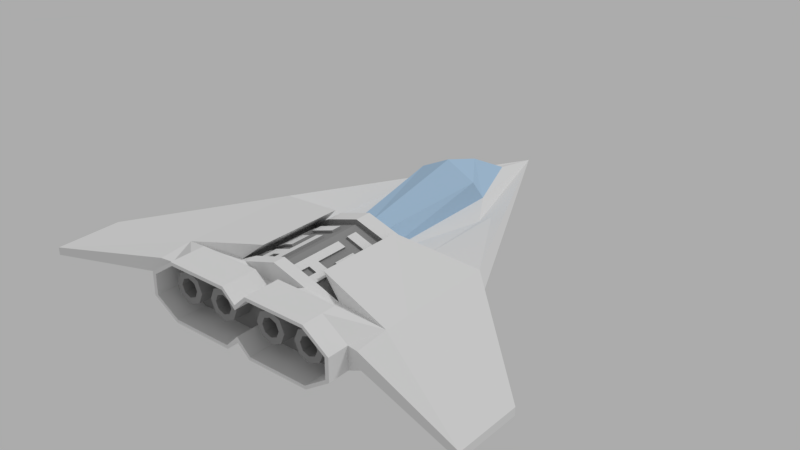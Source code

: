 # Source: Ship.blend  (saved by Blender 2.77.0; exported with 4.5.12 LTS)
import bpy
from mathutils import Matrix  # noqa: F401  (used for matrix-valued properties, if any)

bpy.ops.wm.read_factory_settings(use_empty=True)
scene = bpy.context.scene
scene.name = 'Scene'

# ---- collections
col_collection_1 = bpy.data.collections.new('Collection 1'); scene.collection.children.link(col_collection_1)

# ---- materials (node trees are filled in below, after node groups)
mat_ship = bpy.data.materials.new('Ship')
mat_ship.alpha_threshold = 0.0
mat_ship.roughness = 0.5
mat_cockpit = bpy.data.materials.new('Cockpit')
mat_cockpit.alpha_threshold = 0.0
mat_cockpit.diffuse_color = (0.4397, 0.6172, 0.7991, 1.0)
mat_cockpit.roughness = 0.5
mat_gray = bpy.data.materials.new('Gray')
mat_gray.alpha_threshold = 0.0
mat_gray.diffuse_color = (0.3095, 0.3095, 0.3095, 1.0)
mat_gray.roughness = 0.5

# ---- material node trees
mat_ship.use_nodes = True; mat_ship.node_tree.nodes.clear()
_N = mat_ship.node_tree.nodes; _L = mat_ship.node_tree.links
n0 = _N.new('ShaderNodeOutputMaterial'); n0.name = 'Material Output'; n0.location = (300, 300)
n1 = _N.new('ShaderNodeBsdfDiffuse'); n1.name = 'Diffuse BSDF'; n1.location = (10, 300)
_L.new(n1.outputs[0], n0.inputs[0])
n0.is_active_output = True
mat_cockpit.use_nodes = True; mat_cockpit.node_tree.nodes.clear()
_N = mat_cockpit.node_tree.nodes; _L = mat_cockpit.node_tree.links
n0 = _N.new('ShaderNodeOutputMaterial'); n0.name = 'Material Output'; n0.location = (300, 300)
n1 = _N.new('ShaderNodeBsdfDiffuse'); n1.name = 'Diffuse BSDF'; n1.location = (10, 300)
n1.inputs[0].default_value = (0.4394, 0.6143, 0.8, 1.0)
_L.new(n1.outputs[0], n0.inputs[0])
n0.is_active_output = True
mat_gray.use_nodes = True; mat_gray.node_tree.nodes.clear()
_N = mat_gray.node_tree.nodes; _L = mat_gray.node_tree.links
n0 = _N.new('ShaderNodeOutputMaterial'); n0.name = 'Material Output'; n0.location = (300, 300)
n1 = _N.new('ShaderNodeBsdfDiffuse'); n1.name = 'Diffuse BSDF'; n1.location = (10, 300)
n1.inputs[0].default_value = (0.3078, 0.3078, 0.3078, 1.0)
_L.new(n1.outputs[0], n0.inputs[0])
n0.is_active_output = True

# ---- world
world_world = bpy.data.worlds.new('World'); scene.world = world_world
world_world.color = (0.4109, 0.4109, 0.4109)
world_world.use_sun_shadow = False
world_world.sun_shadow_jitter_overblur = 0.0
world_world.cycles.sampling_method = 'MANUAL'

# ---- lights
light_sun = bpy.data.lights.new('Sun', 'SUN')
light_sun.transmission_factor = 0.0
light_sun.angle = 0.1993
light_sun.energy = 1.0
light_sun.shadow_buffer_clip_start = 0.5
light_sun.shadow_soft_size = 0.1
light_sun.shadow_cascade_max_distance = 1000.0

# ---- meshes
me_plane = bpy.data.meshes.new('Plane')
me_plane.from_pydata([(0.3075, -0.8828, 0.1134), (0.9323, -1.0, -0.0344), (0.0, 0.7234, 0.0), (0.9323, -0.7292, -0.0344), (0.458, -0.262, 0.05253), (0.0, -0.7581, -0.1217), (0.9323, -1.0, -0.0656), (0.46, -0.8937, 0.04246), (0.9323, -0.7292, -0.0656), (0.478, -0.262, -0.03115), (0.4753, -0.7579, -0.02121), (0.4601, -0.7579, 0.05369), (0.4753, -0.8937, -0.02123), (0.09409, -0.3436, 0.02129), (7.925e-18, 0.5233, 0.03569), (0.4123, -0.8828, 0.0384), (0.4123, -0.8828, -0.05393), (0.3075, -0.8807, -0.1267), (0.3075, -0.971, 0.1134), (0.0, -0.8811, -0.07863), (0.05209, -0.8828, 0.1134), (0.0, -0.8824, 0.06301), (0.05209, -0.8807, -0.1267), (0.4123, -0.971, 0.0384), (0.4123, -0.971, -0.05393), (0.3075, -0.9688, -0.1267), (0.0, -0.9692, -0.07863), (0.05209, -0.971, 0.1134), (0.0, -0.9705, 0.06301), (0.05209, -0.9688, -0.1267), (0.3039, -0.971, 0.09994), (0.3967, -0.971, 0.03331), (0.3967, -0.971, -0.04873), (0.3039, -0.9688, -0.1134), (0.0, -0.9692, -0.05695), (0.05581, -0.971, 0.09994), (0.0, -0.9705, 0.04447), (0.05581, -0.9688, -0.1134), (0.3039, -0.8473, 0.09994), (0.3967, -0.8473, 0.03331), (0.3967, -0.8473, -0.04873), (0.3039, -0.8451, -0.1134), (0.0, -0.8455, -0.05695), (0.05581, -0.8473, 0.09994), (0.0, -0.8468, 0.04447), (0.05581, -0.8451, -0.1134), (0.2814, -0.8474, 0.0629), (0.2369, -0.8474, 0.04448), (0.2185, -0.8474, -2.749e-09), (0.2369, -0.8474, -0.04448), (0.2814, -0.8474, -0.0629), (0.3259, -0.8474, -0.04448), (0.3443, -0.8474, 7.501e-10), (0.3259, -0.8474, 0.04448), (0.1111, -0.8474, 0.0629), (0.0666, -0.8474, 0.04448), (0.04818, -0.8474, -2.749e-09), (0.0666, -0.8474, -0.04448), (0.1111, -0.8474, -0.0629), (0.1556, -0.8474, -0.04448), (0.174, -0.8474, 7.501e-10), (0.1556, -0.8474, 0.04448), (0.2805, -0.7579, -0.1442), (0.3758, -0.7579, -0.08978), (0.1111, -0.9224, 0.0629), (0.0666, -0.9224, 0.04448), (0.04818, -0.9224, -2.749e-09), (0.0666, -0.9224, -0.04448), (0.1111, -0.9224, -0.0629), (0.1556, -0.9224, -0.04448), (0.174, -0.9224, 7.501e-10), (0.1556, -0.9224, 0.04448), (0.2814, -0.9224, 0.0629), (0.2369, -0.9224, 0.04448), (0.2185, -0.9224, -2.749e-09), (0.2369, -0.9224, -0.04448), (0.2814, -0.9224, -0.0629), (0.3259, -0.9224, -0.04448), (0.3443, -0.9224, 7.501e-10), (0.3259, -0.9224, 0.04448), (0.1111, -0.9224, 0.03774), (0.08439, -0.9224, 0.02669), (0.07334, -0.9224, -1.65e-09), (0.08439, -0.9224, -0.02669), (0.1111, -0.9224, -0.03774), (0.1378, -0.9224, -0.02669), (0.1488, -0.9224, 4.5e-10), (0.1378, -0.9224, 0.02669), (0.1111, -0.7724, 0.03774), (0.08439, -0.7724, 0.02669), (0.07334, -0.7724, -1.65e-09), (0.08439, -0.7724, -0.02669), (0.1111, -0.7724, -0.03774), (0.1378, -0.7724, -0.02669), (0.1488, -0.7724, 4.5e-10), (0.1378, -0.7724, 0.02669), (0.2814, -0.9224, 0.03774), (0.2547, -0.9224, 0.02669), (0.2437, -0.9224, -1.65e-09), (0.2547, -0.9224, -0.02669), (0.2814, -0.9224, -0.03774), (0.3081, -0.9224, -0.02669), (0.3191, -0.9224, 4.5e-10), (0.3081, -0.9224, 0.02669), (0.2814, -0.7724, 0.03774), (0.2547, -0.7724, 0.02669), (0.2437, -0.7724, -1.65e-09), (0.2547, -0.7724, -0.02669), (0.2814, -0.7724, -0.03774), (0.3081, -0.7724, -0.02669), (0.3191, -0.7724, 4.5e-10), (0.3081, -0.7724, 0.02669), (1.37e-17, 0.1512, 0.1958), (-1.812e-34, -0.31, 0.1031), (0.1268, 0.2125, 0.04861), (0.1966, 0.09455, 0.01363), (0.217, 0.1461, 0.0204), (0.06425, -0.3082, 0.09006), (0.1223, 0.1512, 0.1342), (-1.164e-10, 0.3248, 0.1408), (-1.164e-10, -0.31, 0.1428), (0.1389, -0.31, 0.09874), (0.2288, -0.3028, 0.03174), (-1.164e-10, -0.7885, 0.1428), (0.1389, -0.7885, 0.09874), (0.2283, -0.7813, 0.0557), (0.3075, -0.8226, 0.1134), (0.05209, -0.8226, 0.1134), (0.2429, -0.8226, 0.1134), (0.0, -0.8184, 0.06301), (0.1475, -0.8226, 0.1134), (-1.812e-34, -0.7885, 0.06345), (0.05209, -0.8226, 0.06234), (0.05245, -0.7885, 0.06408), (0.4594, -0.6562, 0.0533), (0.1389, -0.3792, 0.09874), (0.1389, -0.7383, 0.09874), (0.2285, -0.722, 0.04771), (0.2286, -0.363, 0.03973), (-1.164e-10, -0.3792, 0.1428), (-1.164e-10, -0.7383, 0.1428), (0.1306, -0.3793, 0.08051), (0.1306, -0.7384, 0.08051), (0.2201, -0.7221, 0.02948), (0.2203, -0.3631, 0.02149), (-1.164e-10, -0.3793, 0.1246), (-1.164e-10, -0.7384, 0.1246), (0.0685, -0.7384, 0.112), (0.2202, -0.5426, 0.02549), (-1.164e-10, -0.5589, 0.1246), (0.1306, -0.6486, 0.08051), (0.2202, -0.4528, 0.02349), (-1.164e-10, -0.6486, 0.1246), (0.0653, -0.3793, 0.1026), (0.0653, -0.7384, 0.1026), (0.1754, -0.3712, 0.051), (0.1754, -0.7303, 0.05499), (0.1306, -0.4691, 0.08051), (0.2202, -0.6324, 0.02749), (-1.164e-10, -0.4691, 0.1246), (0.03585, -0.7384, 0.1231), (0.0653, -0.5589, 0.1026), (0.0653, -0.4691, 0.1026), (0.1012, -0.7384, 0.101), (0.1754, -0.6405, 0.054), (0.0653, -0.6486, 0.1026), (0.1306, -0.6935, 0.08051), (0.2203, -0.4079, 0.02249), (-1.164e-10, -0.6935, 0.1246), (0.09795, -0.3793, 0.09153), (0.09795, -0.7384, 0.09153), (0.1979, -0.3671, 0.03625), (0.1978, -0.7262, 0.04224), (0.1306, -0.514, 0.08051), (0.2202, -0.5875, 0.02649), (-1.164e-10, -0.514, 0.1246), (0.1978, -0.5467, 0.03924), (0.09795, -0.5589, 0.09153), (0.1306, -0.6038, 0.08051), (0.2202, -0.4977, 0.02449), (-1.164e-10, -0.6038, 0.1246), (0.03265, -0.3793, 0.1136), (0.03265, -0.7384, 0.1136), (0.153, -0.3753, 0.06575), (0.153, -0.7343, 0.06775), (0.1306, -0.4242, 0.08051), (0.2202, -0.6772, 0.02848), (-1.164e-10, -0.4242, 0.1246), (0.1338, -0.7384, 0.08998), (0.03265, -0.5589, 0.1136), (0.0653, -0.514, 0.1026), (0.0653, -0.4242, 0.1026), (0.09795, -0.4691, 0.09153), (0.03265, -0.4691, 0.1136), (0.1338, -0.6935, 0.08998), (0.1754, -0.4161, 0.0515), (0.1978, -0.4569, 0.03774), (0.153, -0.465, 0.06625), (0.1754, -0.6854, 0.05449), (0.1754, -0.5956, 0.0535), (0.1978, -0.6364, 0.04074), (0.153, -0.6446, 0.06725), (0.0653, -0.6935, 0.1026), (0.0653, -0.6038, 0.1026), (0.09795, -0.6486, 0.09153), (0.03265, -0.6486, 0.1136), (0.03265, -0.6038, 0.1136), (0.09795, -0.6038, 0.09153), (0.09795, -0.6935, 0.09153), (0.153, -0.5997, 0.067), (0.1978, -0.5916, 0.03999), (0.1978, -0.6813, 0.04149), (0.153, -0.4202, 0.066), (0.1978, -0.412, 0.037), (0.1978, -0.5018, 0.03849), (0.03265, -0.4242, 0.1136), (0.09795, -0.4242, 0.09153), (0.09795, -0.514, 0.09153), (0.03265, -0.514, 0.1136), (0.153, -0.5099, 0.0665), (0.153, -0.6895, 0.0675), (0.03265, -0.6935, 0.1136), (0.1338, -0.4242, 0.08998), (0.1338, -0.4691, 0.08998), (0.0685, -0.4242, 0.112), (0.0685, -0.4691, 0.112), (0.1012, -0.4691, 0.101), (0.03585, -0.4691, 0.1231), (0.03585, -0.4242, 0.1231), (0.1012, -0.4242, 0.101), (0.1356, -0.5139, 0.0892), (0.1356, -0.5588, 0.0892), (0.1029, -0.5588, 0.1002), (0.158, -0.5547, 0.07544), (0.1804, -0.5507, 0.06169), (0.1804, -0.5058, 0.06119), (0.1804, -0.416, 0.06019), (0.1804, -0.4609, 0.06069), (0.158, -0.465, 0.07494), (0.2028, -0.5466, 0.04793), (0.1356, -0.6037, 0.0892), (0.2028, -0.4568, 0.04643), (0.1803, -0.5956, 0.06219), (0.1029, -0.6037, 0.1002), (0.1579, -0.5996, 0.07569), (0.2027, -0.5915, 0.04868), (0.158, -0.4201, 0.07469), (0.2028, -0.412, 0.04569), (0.2028, -0.5017, 0.04718), (0.1029, -0.5139, 0.1002), (0.158, -0.5099, 0.07519), (0.03585, -0.5589, 0.1231), (0.0685, -0.5589, 0.112), (0.0685, -0.514, 0.112), (0.0685, -0.6935, 0.112), (0.0685, -0.6038, 0.112), (0.0685, -0.6486, 0.112), (0.1012, -0.6486, 0.101), (0.1338, -0.6486, 0.08998), (0.03585, -0.6486, 0.1231), (0.03585, -0.6038, 0.1231), (0.1012, -0.6935, 0.101), (0.03585, -0.514, 0.1231), (0.03585, -0.6935, 0.1231), (0.158, -0.6445, 0.07588), (0.1804, -0.6404, 0.06263), (0.1804, -0.6853, 0.06313), (0.2028, -0.6363, 0.04937), (0.2028, -0.6812, 0.05012), (0.158, -0.6894, 0.07613), (0.1412, -0.3373, 0.1188), (0.1414, -0.7006, 0.1243)], [], [(11, 15, 7), (11, 3, 134), (2, 14, 114, 115), (8, 6, 12, 10), (5, 9, 10, 63, 62), (2, 9, 5), (13, 122, 4, 2, 116, 115), (1, 7, 12, 6), (3, 1, 6, 8), (2, 4, 9), (4, 3, 8, 9), (10, 9, 8), (19, 22, 29, 26), (16, 63, 10, 12), (11, 7, 1, 3), (7, 15, 16, 12), (20, 21, 28, 27), (16, 15, 23, 24), (17, 25, 29, 22), (0, 20, 27, 18), (17, 16, 24, 25), (15, 0, 18, 23), (25, 33, 37, 29), (27, 28, 36, 35), (23, 18, 30, 31), (26, 29, 37, 34), (18, 27, 35, 30), (25, 24, 32, 33), (24, 23, 31, 32), (31, 30, 38, 39), (34, 37, 45, 42), (30, 35, 43, 38), (33, 32, 40, 41), (32, 31, 39, 40), (33, 41, 45, 37), (35, 36, 44, 43), (42, 45, 58, 57), (45, 41, 59, 58), (62, 63, 16, 17), (17, 22, 5, 62), (22, 19, 5), (48, 47, 61, 60), (49, 48, 60, 59), (49, 59, 41, 50), (41, 40, 51, 50), (40, 39, 52, 51), (47, 46, 54, 61), (43, 54, 46, 38), (46, 53, 38), (52, 39, 53), (38, 53, 39), (54, 43, 55), (55, 44, 56), (43, 44, 55), (44, 42, 57, 56), (61, 71, 70, 60), (59, 69, 68, 58), (56, 57, 67, 66), (54, 55, 65, 64), (54, 64, 71, 61), (60, 70, 69, 59), (57, 58, 68, 67), (56, 66, 65, 55), (51, 52, 78, 77), (50, 76, 75, 49), (48, 74, 73, 47), (52, 53, 79, 78), (50, 51, 77, 76), (49, 75, 74, 48), (47, 73, 72, 46), (53, 46, 72, 79), (64, 65, 81, 80), (64, 80, 87, 71), (70, 86, 85, 69), (67, 68, 84, 83), (66, 82, 81, 65), (71, 87, 86, 70), (69, 85, 84, 68), (66, 67, 83, 82), (82, 90, 89, 81), (87, 95, 94, 86), (85, 93, 92, 84), (82, 83, 91, 90), (80, 81, 89, 88), (80, 88, 95, 87), (86, 94, 93, 85), (83, 84, 92, 91), (89, 90, 91, 92, 93, 94, 95, 88), (78, 79, 103, 102), (76, 77, 101, 100), (75, 99, 98, 74), (73, 97, 96, 72), (79, 72, 96, 103), (77, 78, 102, 101), (76, 100, 99, 75), (74, 98, 97, 73), (99, 107, 106, 98), (97, 105, 104, 96), (103, 96, 104, 111), (101, 102, 110, 109), (100, 108, 107, 99), (98, 106, 105, 97), (102, 103, 111, 110), (100, 101, 109, 108), (105, 106, 107, 108, 109, 110, 111, 104), (114, 14, 119, 118), (115, 116, 2), (115, 114, 13), (113, 117, 118, 112), (118, 117, 13, 114), (112, 118, 119), (120, 121, 117, 113), (13, 117, 121, 122), (137, 136, 124, 125), (136, 140, 123, 124), (134, 271, 137, 125, 11), (15, 11, 0), (20, 0, 126, 128, 130, 127), (0, 11, 126), (125, 126, 11), (126, 125, 128), (21, 20, 127, 129), (124, 130, 128, 125), (124, 123, 131, 133), (129, 127, 132), (133, 131, 129, 132), (130, 124, 133, 132), (127, 130, 132), (122, 138, 270), (270, 138, 137, 271), (121, 120, 139, 135), (122, 121, 135, 138), (140, 136, 142, 170, 154, 182, 146), (221, 168, 146, 182), (220, 166, 142, 184), (137, 138, 144, 167, 151, 179, 148, 174, 158, 186, 143), (138, 135, 141, 183, 155, 171, 144), (135, 139, 145, 181, 153, 169, 141), (136, 137, 143, 172, 156, 184, 142), (209, 199, 242, 244), (218, 175, 149, 189), (217, 190, 161, 177), (216, 191, 224, 229), (215, 187, 159, 193), (207, 178, 240, 243), (196, 213, 247, 241), (212, 185, 157, 197), (211, 198, 156, 172), (210, 199, 164, 200), (209, 178, 150, 201), (208, 202, 154, 170), (207, 203, 165, 204), (206, 180, 152, 205), (166, 150, 258, 194), (142, 166, 194, 188), (189, 149, 180, 206), (178, 207, 204, 150), (177, 207, 243, 232), (177, 161, 203, 207), (202, 208, 261, 254), (218, 189, 251, 262), (161, 190, 253, 252), (199, 209, 201, 164), (199, 210, 245, 242), (195, 212, 246, 236), (174, 210, 200, 158), (148, 176, 210, 174), (214, 196, 241, 248), (186, 211, 172, 143), (158, 200, 211, 186), (200, 164, 265, 267), (219, 173, 230, 250), (155, 183, 212, 195), (183, 141, 185, 212), (167, 213, 196, 151), (144, 171, 213, 167), (171, 155, 195, 213), (179, 214, 176, 148), (151, 196, 214, 179), (176, 214, 248, 239), (192, 157, 223, 226), (153, 181, 215, 191), (181, 145, 187, 215), (215, 193, 227, 228), (141, 169, 216, 185), (169, 153, 191, 216), (210, 176, 239, 245), (157, 192, 217, 173), (192, 162, 190, 217), (182, 154, 147, 160), (162, 193, 218, 190), (193, 159, 175, 218), (212, 197, 238, 246), (173, 217, 249, 230), (197, 157, 173, 219), (198, 220, 184, 156), (201, 220, 269, 264), (201, 150, 166, 220), (150, 204, 257, 258), (205, 221, 263, 259), (205, 152, 168, 221), (229, 224, 225, 226), (224, 228, 227, 225), (222, 229, 226, 223), (162, 192, 226, 225), (193, 162, 225, 227), (185, 216, 229, 222), (191, 215, 228, 224), (157, 185, 222, 223), (250, 230, 231, 233), (248, 235, 234, 239), (247, 236, 237, 241), (231, 232, 243, 240), (234, 233, 244, 242), (233, 231, 240, 244), (239, 234, 242, 245), (236, 246, 238, 237), (241, 237, 235, 248), (230, 249, 232, 231), (235, 250, 233, 234), (237, 238, 250, 235), (217, 177, 232, 249), (178, 209, 244, 240), (197, 219, 250, 238), (213, 195, 236, 247), (255, 260, 259, 256), (252, 251, 260, 255), (194, 261, 163, 188), (258, 257, 261, 194), (257, 256, 254, 261), (253, 262, 251, 252), (254, 263, 160, 147), (256, 259, 263, 254), (203, 161, 252, 255), (204, 165, 256, 257), (190, 218, 262, 253), (206, 205, 259, 260), (170, 142, 188, 163), (154, 202, 254, 147), (208, 170, 163, 261), (221, 182, 160, 263), (189, 206, 260, 251), (165, 203, 255, 256), (267, 265, 266, 268), (265, 264, 269, 266), (220, 198, 266, 269), (198, 211, 268, 266), (164, 201, 264, 265), (211, 200, 267, 268), (134, 4, 270, 271), (4, 134, 3), (122, 270, 4)])
me_plane.polygons.foreach_set('material_index', [0, 0, 0, 0, 0, 0, 0, 0, 0, 0, 0, 0, 0, 0, 0, 0, 0, 0, 0, 0, 0, 0, 0, 0, 0, 0, 0, 0, 0, 0, 0, 0, 0, 0, 0, 0, 2, 2, 0, 0, 0, 2, 2, 2, 2, 2, 2, 2, 2, 2, 2, 2, 2, 2, 2, 2, 2, 2, 2, 2, 2, 2, 2, 2, 2, 2, 2, 2, 2, 2, 2, 2, 2, 2, 2, 2, 2, 2, 2, 2, 2, 2, 2, 2, 2, 2, 2, 2, 2, 2, 2, 2, 2, 2, 2, 2, 2, 2, 2, 2, 2, 2, 2, 2, 2, 1, 0, 0, 1, 1, 1, 0, 0, 0, 0, 0, 0, 0, 0, 0, 0, 0, 0, 0, 0, 0, 0, 0, 0, 0, 0, 0, 2, 2, 2, 2, 2, 2, 2, 2, 2, 2, 2, 2, 2, 2, 2, 2, 2, 2, 2, 2, 2, 2, 2, 2, 2, 2, 2, 2, 2, 2, 2, 2, 2, 2, 2, 2, 2, 2, 2, 2, 2, 2, 2, 2, 2, 2, 2, 2, 2, 2, 2, 2, 2, 2, 2, 2, 2, 2, 2, 2, 2, 2, 2, 2, 2, 2, 2, 2, 2, 0, 0, 0, 2, 2, 2, 2, 2, 0, 0, 0, 0, 0, 0, 0, 0, 0, 0, 0, 0, 2, 2, 2, 2, 0, 0, 0, 0, 0, 0, 0, 0, 2, 2, 2, 2, 2, 2, 2, 2, 2, 2, 0, 0, 2, 2, 2, 2, 0, 0, 0])
me_plane.materials.append(mat_ship)
me_plane.materials.append(mat_cockpit)
me_plane.materials.append(mat_gray)
me_plane.use_remesh_preserve_volume = False
me_plane.use_remesh_preserve_attributes = False
me_plane.use_mirror_vertex_groups = False
me_plane.update()

# ---- objects
ob_sun = bpy.data.objects.new('Sun', light_sun)
ob_plane = bpy.data.objects.new('Plane', me_plane)

# ---- transforms, parenting, visibility, modifiers, constraints
ob_sun.location = (0.0, 0.0, 0.0)
ob_sun.rotation_euler = (-0.4801, 0.3927, -0.2088)
ob_sun.lineart.crease_threshold = 0.0
ob_plane.location = (0.0, 0.0, 0.0)
ob_plane.lineart.crease_threshold = 0.0
_m = ob_plane.modifiers.new('Mirror', 'MIRROR')

# ---- collection membership
col_collection_1.objects.link(ob_sun)
col_collection_1.objects.link(ob_plane)

# ---- scene / render settings (as saved in the file)
scene.frame_start = 1; scene.frame_end = 250; scene.frame_set(1)
scene.render.engine = 'CYCLES'
scene.render.resolution_percentage = 50
scene.render.dither_intensity = 0.0
scene.cycles.use_denoising = False
scene.cycles.samples = 128
scene.cycles.sampling_pattern = 'TABULATED_SOBOL'
scene.cycles.light_sampling_threshold = 0.0
scene.cycles.use_adaptive_sampling = False
scene.cycles.use_light_tree = False
scene.cycles.blur_glossy = 0.0
scene.cycles.sample_clamp_indirect = 0.0
scene.view_settings.view_transform = 'Standard'
bpy.context.view_layer.update()

# ---- added for rendering (the .blend has no active camera): camera
cam_auto = bpy.data.cameras.new('AutoCamera')
cam_auto.lens = 50.0
cam_auto.sensor_width = 36.0
cam_auto.clip_end = 1000.0
ob_auto_camera = bpy.data.objects.new('AutoCamera', cam_auto)
scene.collection.objects.link(ob_auto_camera)
ob_auto_camera.location = (2.37022, -2.98255, 1.92199)
ob_auto_camera.rotation_euler = (1.09748, -7.21219e-08, 0.694738)
scene.camera = ob_auto_camera
bpy.context.view_layer.update()
